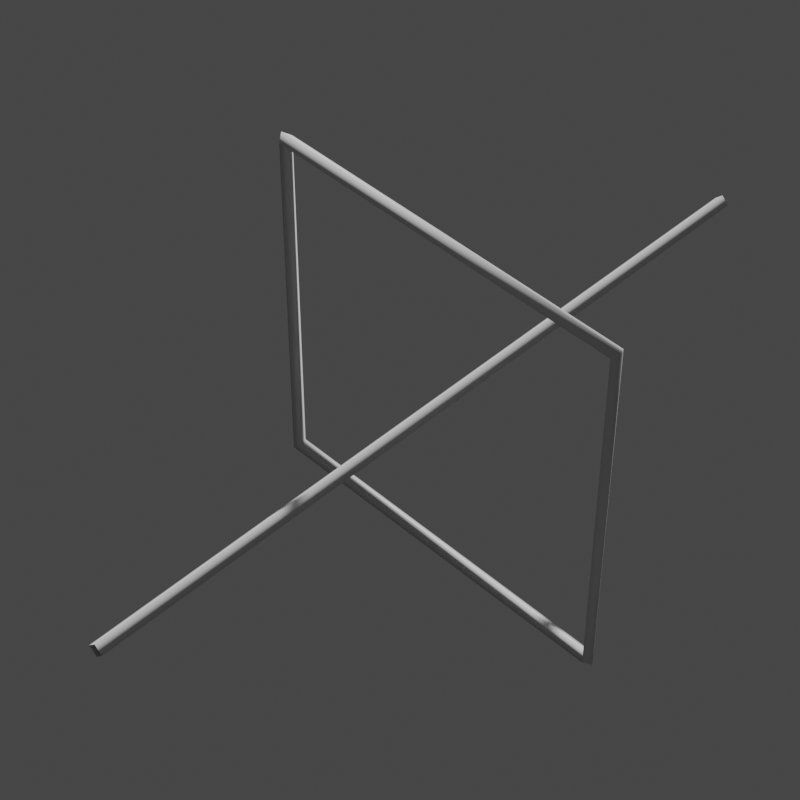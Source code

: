 # Source: Stick_Square.blend  (saved by Blender 3.0.42; exported with 4.5.12 LTS)
import bpy
from mathutils import Matrix  # noqa: F401  (used for matrix-valued properties, if any)

bpy.ops.wm.read_factory_settings(use_empty=True)
scene = bpy.context.scene
scene.name = 'Scene'

# ---- collections
col_collection = bpy.data.collections.new('Collection'); scene.collection.children.link(col_collection)

# ---- node groups
ng_widget_display = bpy.data.node_groups.new('Widget_Display', 'GeometryNodeTree')
_s = ng_widget_display.interface.new_socket(name='Geometry', in_out='OUTPUT', socket_type='NodeSocketGeometry')
_s = ng_widget_display.interface.new_socket(name='Geometry', in_out='INPUT', socket_type='NodeSocketGeometry')
_s = ng_widget_display.interface.new_socket(name='Thickness', in_out='INPUT', socket_type='NodeSocketFloat')
_s.subtype = 'DISTANCE'
_s.default_value = 0.02
_s.min_value = 0.0
_s = ng_widget_display.interface.new_socket(name='Resolution', in_out='INPUT', socket_type='NodeSocketInt')
_s.default_value = 4
_s.min_value = 3
_s.max_value = 512
ng_widget_display.is_modifier = True
_N = ng_widget_display.nodes; _L = ng_widget_display.links
n0 = _N.new('NodeGroupOutput'); n0.name = 'Group Output'; n0.location = (522, 0)
n1 = _N.new('GeometryNodeCurveToMesh'); n1.name = 'Curve to Mesh'; n1.location = (302, 34)
n2 = _N.new('NodeGroupInput'); n2.name = 'Group Input'; n2.location = (-469, 9)
n3 = _N.new('GeometryNodeSetCurveRadius'); n3.name = 'Set Curve Radius'; n3.location = (72, 72)
n4 = _N.new('GeometryNodeMeshToCurve'); n4.name = 'Mesh to Curve'; n4.location = (-155, 102)
n5 = _N.new('GeometryNodeCurvePrimitiveCircle'); n5.name = 'Curve Circle'; n5.location = (72, -70)
n6 = _N.new('GeometryNodeInputNamedAttribute'); n6.name = 'Named Attribute'; n6.location = (277, 34)
n6.inputs[0].default_value = 'radius'
n7 = _N.new('GeometryNodeSwitch'); n7.name = 'Switch'; n7.location = (277, 34)
n7.input_type = 'FLOAT'
n7.inputs[1].default_value = 1.0
_L.new(n2.outputs[0], n4.inputs[0])
_L.new(n4.outputs[0], n3.inputs[0])
_L.new(n1.outputs[0], n0.inputs[0])
_L.new(n5.outputs[0], n1.inputs[1])
_L.new(n2.outputs[2], n5.inputs[0])
_L.new(n3.outputs[0], n1.inputs[0])
_L.new(n2.outputs[1], n3.inputs[2])
_L.new(n6.outputs[1], n7.inputs[0])
_L.new(n6.outputs[0], n7.inputs[2])
_L.new(n7.outputs[0], n1.inputs[2])
n0.is_active_output = True

# ---- world
world_world = bpy.data.worlds.new('World'); scene.world = world_world
world_world.use_nodes = True; world_world.node_tree.nodes.clear()
_N = world_world.node_tree.nodes; _L = world_world.node_tree.links
n0 = _N.new('ShaderNodeOutputWorld'); n0.name = 'World Output'; n0.location = (300, 300)
n1 = _N.new('ShaderNodeBackground'); n1.name = 'Background'; n1.location = (10, 300)
n1.inputs[0].default_value = (0.05088, 0.05088, 0.05088, 1.0)
_L.new(n1.outputs[0], n0.inputs[0])
n0.is_active_output = True
world_world.color = (0.05088, 0.05088, 0.05088)
world_world.use_sun_shadow = False
world_world.sun_shadow_jitter_overblur = 0.0

# ---- cameras
cam_camera = bpy.data.cameras.new('Camera')
cam_camera.lens = 100.0

# ---- meshes
me_wgt_rig_upper_arm_fk_l_001 = bpy.data.meshes.new('WGT-rig_upper_arm_fk.L.001')
me_wgt_rig_upper_arm_fk_l_001.from_pydata([(-1.192e-07, 1.788e-07, 0.0), (3.576e-07, 1.0, 0.0), (-0.2418, 0.5, -0.2418), (0.2418, 0.5, -0.2418), (-0.2418, 0.5, 0.2418), (0.2418, 0.5, 0.2418)], [(0, 1), (4, 2), (2, 3), (3, 5), (5, 4)], [])
_uv = me_wgt_rig_upper_arm_fk_l_001.uv_layers.new(name='UVMap')
_uv.uv.foreach_set('vector', [])
me_wgt_rig_upper_arm_fk_l_001.use_remesh_fix_poles = True
me_wgt_rig_upper_arm_fk_l_001.use_remesh_preserve_attributes = False
me_wgt_rig_upper_arm_fk_l_001.use_mirror_vertex_groups = False
me_wgt_rig_upper_arm_fk_l_001.update()
me_wgt_rig_upper_arm_fk_l_002 = bpy.data.meshes.new('WGT-rig_upper_arm_fk.L.002')
me_wgt_rig_upper_arm_fk_l_002.from_pydata([(-1.192e-07, 1.788e-07, 0.0), (3.576e-07, 1.0, 0.0), (-0.2418, 0.5, -0.2418), (0.2418, 0.5, -0.2418), (-0.2418, 0.5, 0.2418), (0.2418, 0.5, 0.2418)], [(0, 1), (4, 2), (2, 3), (3, 5), (5, 4)], [])
_uv = me_wgt_rig_upper_arm_fk_l_002.uv_layers.new(name='UVMap')
_uv.uv.foreach_set('vector', [])
me_wgt_rig_upper_arm_fk_l_002.use_remesh_fix_poles = True
me_wgt_rig_upper_arm_fk_l_002.use_remesh_preserve_attributes = False
me_wgt_rig_upper_arm_fk_l_002.use_mirror_vertex_groups = False
me_wgt_rig_upper_arm_fk_l_002.update()

# ---- objects
ob_widget = bpy.data.objects.new('Widget', me_wgt_rig_upper_arm_fk_l_001)
ob_widget_thumbnail_mesh = bpy.data.objects.new('Widget_Thumbnail_Mesh', me_wgt_rig_upper_arm_fk_l_002)
ob_camera_widget_thumbnail_mesh = bpy.data.objects.new('Camera_Widget_Thumbnail_Mesh', cam_camera)

# ---- transforms, parenting, visibility, modifiers, constraints
ob_widget.location = (0.0, 0.0, 0.0)
ob_widget.lineart.crease_threshold = 0.0
ob_widget_thumbnail_mesh.location = (0.0, 0.0, 0.0)
ob_widget_thumbnail_mesh.lineart.crease_threshold = 0.0
_m = ob_widget_thumbnail_mesh.modifiers.new('Widget_Display', 'NODES')
_m.node_group = ng_widget_display
_gi = [s.identifier for s in ng_widget_display.interface.items_tree if s.item_type == 'SOCKET' and s.in_out == 'INPUT']
_m[_gi[1]] = 0.01  # Thickness
ob_camera_widget_thumbnail_mesh.location = (-1.218, 1.781, 1.773)
ob_camera_widget_thumbnail_mesh.rotation_euler = (0.7854, 4.053e-10, -2.356)

# ---- collection membership
col_collection.objects.link(ob_widget)
col_collection.objects.link(ob_widget_thumbnail_mesh)
col_collection.objects.link(ob_camera_widget_thumbnail_mesh)

# ---- scene / render settings (as saved in the file)
scene.camera = ob_camera_widget_thumbnail_mesh
scene.frame_start = 1; scene.frame_end = 250; scene.frame_set(1)
scene.render.engine = 'BLENDER_EEVEE_NEXT'
scene.render.resolution_x = 1080
scene.cycles.sampling_pattern = 'TABULATED_SOBOL'
scene.cycles.use_light_tree = False
scene.view_settings.view_transform = 'Filmic'
bpy.context.view_layer.update()

# ---- added for rendering (the .blend has no usable light): sun
light_auto_sun = bpy.data.lights.new('AutoSun', 'SUN')
light_auto_sun.energy = 3.0
light_auto_sun.angle = 0.0523599
ob_auto_sun = bpy.data.objects.new('AutoSun', light_auto_sun)
scene.collection.objects.link(ob_auto_sun)
ob_auto_sun.rotation_euler = (0.872665, 0.174533, 0.523599)
bpy.context.view_layer.update()
